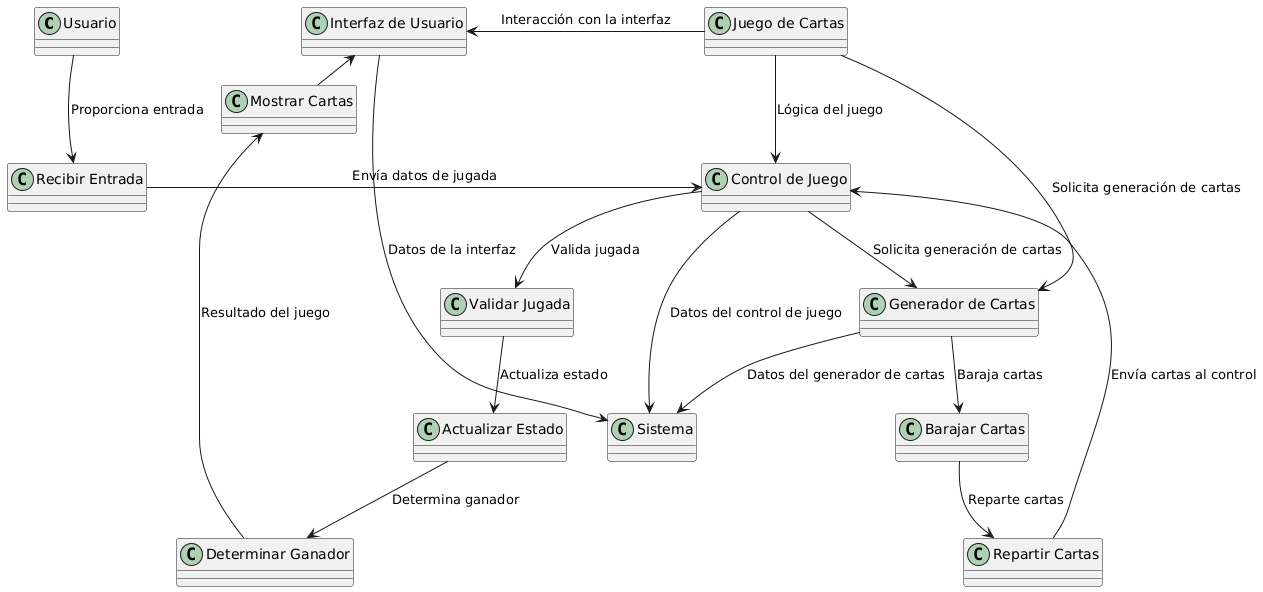

The diagram above was rendered by PlantUML. Its source (embedded in the PNG):
@startuml
!define RECTANGLE class

RECTANGLE Usuario
RECTANGLE "Juego de Cartas" as Juego
RECTANGLE Sistema

RECTANGLE "Interfaz de Usuario" as Interfaz
RECTANGLE "Control de Juego" as Control
RECTANGLE "Generador de Cartas" as Generador

RECTANGLE "Mostrar Cartas" as MostrarCartas
RECTANGLE "Recibir Entrada" as RecibirEntrada

RECTANGLE "Validar Jugada" as ValidarJugada
RECTANGLE "Actualizar Estado" as ActualizarEstado
RECTANGLE "Determinar Ganador" as DeterminarGanador

RECTANGLE "Barajar Cartas" as BarajarCartas
RECTANGLE "Repartir Cartas" as RepartirCartas

' Relaciones entre procesos del DFD
Usuario -down-> RecibirEntrada : "Proporciona entrada"
RecibirEntrada -right-> Control : "Envía datos de jugada"

Control -down-> ValidarJugada : "Valida jugada"
ValidarJugada -down-> ActualizarEstado : "Actualiza estado"
ActualizarEstado -down-> DeterminarGanador : "Determina ganador"
DeterminarGanador -left-> MostrarCartas : "Resultado del juego"
MostrarCartas -left-> Interfaz : "Muestra cartas y resultados"

Control -down-> Generador : "Solicita generación de cartas"
Generador -down-> BarajarCartas : "Baraja cartas"
BarajarCartas -down-> RepartirCartas : "Reparte cartas"
RepartirCartas -left-> Control : "Envía cartas al control"

' Relaciones con el Sistema
Juego -left-> Interfaz : "Interacción con la interfaz"
Juego -down-> Control : "Lógica del juego"
Juego -right-> Generador : "Solicita generación de cartas"

Interfaz -down-> Sistema : "Datos de la interfaz"
Control -down-> Sistema : "Datos del control de juego"
Generador -down-> Sistema : "Datos del generador de cartas"
@enduml